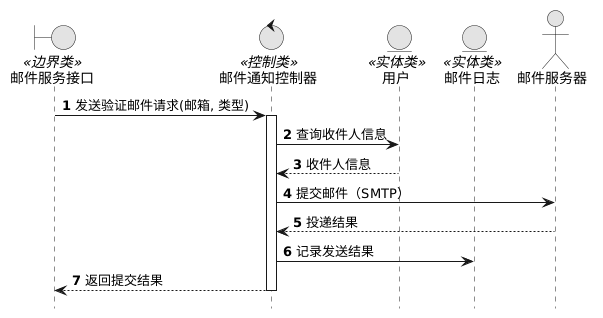

The diagram above was rendered by PlantUML. Its source (embedded in the PNG):
@startuml
skinparam monochrome true
skinparam shadowing false
hide footbox
autonumber

boundary "邮件服务接口" as UI <<边界类>>
control "邮件通知控制器" as Ctrl <<控制类>>
entity "用户" as EUser <<实体类>>
entity "邮件日志" as ELog <<实体类>>
actor "邮件服务器" as Mail

UI -> Ctrl : 发送验证邮件请求(邮箱, 类型)
activate Ctrl
Ctrl -> EUser : 查询收件人信息
EUser --> Ctrl : 收件人信息
Ctrl -> Mail : 提交邮件（SMTP）
Mail --> Ctrl : 投递结果
Ctrl -> ELog : 记录发送结果
Ctrl --> UI : 返回提交结果
deactivate Ctrl
@enduml